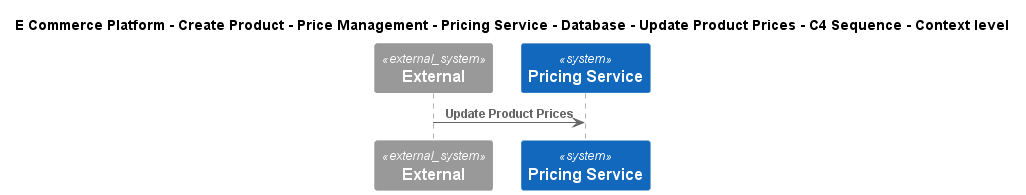

The diagram above was rendered by PlantUML. Its source (embedded in the PNG):
@startuml
!include ..\..\..\..\..\..\..\..\..\.c4s\C4_Sequence.puml
SHOW_FOOT_BOXES()

title E Commerce Platform - Create Product - Price Management - Pricing Service - Database - Update Product Prices - C4 Sequence - Context level

System_Ext(C4InterFlow.SoftwareSystems.ExternalSystem, "External", "")
System(ECommercePlatform.CreateProduct.PriceManagement.SoftwareSystems.PricingService, "Pricing Service", "")

Rel(C4InterFlow.SoftwareSystems.ExternalSystem, ECommercePlatform.CreateProduct.PriceManagement.SoftwareSystems.PricingService, "Update Product Prices")


@enduml